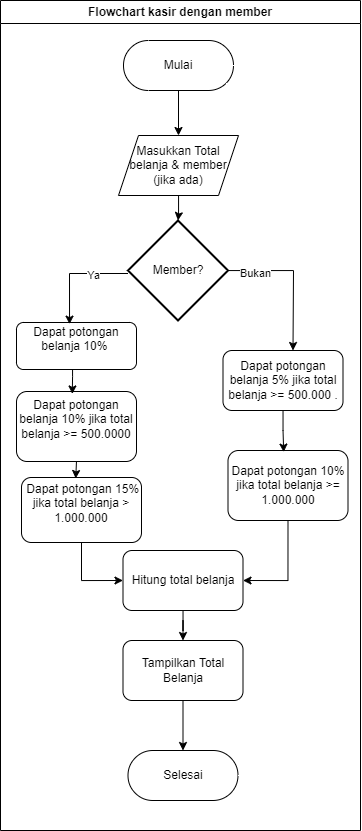

The diagram above was exported from draw.io. Its source (the exported page's mxGraphModel, read from the mxfile embedded in the PNG):
<mxGraphModel dx="1035" dy="616" grid="0" gridSize="10" guides="1" tooltips="1" connect="1" arrows="1" fold="1" page="1" pageScale="1" pageWidth="827" pageHeight="1169" math="0" shadow="0">
  <root>
    <mxCell id="WIyWlLk6GJQsqaUBKTNV-0" />
    <mxCell id="WIyWlLk6GJQsqaUBKTNV-1" parent="WIyWlLk6GJQsqaUBKTNV-0" />
    <mxCell id="maa9K3MEsBfUMPPZZrCT-28" value="Flowchart kasir dengan member" style="swimlane;whiteSpace=wrap;html=1;" parent="WIyWlLk6GJQsqaUBKTNV-1" vertex="1">
      <mxGeometry x="200" y="55" width="360" height="830" as="geometry" />
    </mxCell>
    <mxCell id="maa9K3MEsBfUMPPZZrCT-29" style="edgeStyle=orthogonalEdgeStyle;rounded=0;orthogonalLoop=1;jettySize=auto;html=1;entryX=0.5;entryY=0;entryDx=0;entryDy=0;" parent="maa9K3MEsBfUMPPZZrCT-28" source="maa9K3MEsBfUMPPZZrCT-30" target="maa9K3MEsBfUMPPZZrCT-49" edge="1">
      <mxGeometry relative="1" as="geometry">
        <mxPoint x="180" y="120" as="targetPoint" />
      </mxGeometry>
    </mxCell>
    <mxCell id="maa9K3MEsBfUMPPZZrCT-30" value="Mulai" style="html=1;dashed=0;whiteSpace=wrap;shape=mxgraph.dfd.start" parent="maa9K3MEsBfUMPPZZrCT-28" vertex="1">
      <mxGeometry x="123" y="40" width="110" height="50" as="geometry" />
    </mxCell>
    <mxCell id="maa9K3MEsBfUMPPZZrCT-33" style="edgeStyle=orthogonalEdgeStyle;rounded=0;orthogonalLoop=1;jettySize=auto;html=1;" parent="maa9K3MEsBfUMPPZZrCT-28" source="maa9K3MEsBfUMPPZZrCT-35" edge="1">
      <mxGeometry relative="1" as="geometry">
        <mxPoint x="292.5" y="350" as="targetPoint" />
      </mxGeometry>
    </mxCell>
    <mxCell id="maa9K3MEsBfUMPPZZrCT-34" value="Bukan" style="edgeLabel;html=1;align=center;verticalAlign=middle;resizable=0;points=[];" parent="maa9K3MEsBfUMPPZZrCT-33" vertex="1" connectable="0">
      <mxGeometry x="-0.6236" y="-2" relative="1" as="geometry">
        <mxPoint as="offset" />
      </mxGeometry>
    </mxCell>
    <mxCell id="maa9K3MEsBfUMPPZZrCT-35" value="Member?" style="strokeWidth=2;html=1;shape=mxgraph.flowchart.decision;whiteSpace=wrap;" parent="maa9K3MEsBfUMPPZZrCT-28" vertex="1">
      <mxGeometry x="127.5" y="220" width="100" height="100" as="geometry" />
    </mxCell>
    <mxCell id="maa9K3MEsBfUMPPZZrCT-36" style="edgeStyle=orthogonalEdgeStyle;rounded=0;orthogonalLoop=1;jettySize=auto;html=1;entryX=0;entryY=0.5;entryDx=0;entryDy=0;exitX=0.5;exitY=1;exitDx=0;exitDy=0;" parent="maa9K3MEsBfUMPPZZrCT-28" source="maa9K3MEsBfUMPPZZrCT-46" target="maa9K3MEsBfUMPPZZrCT-42" edge="1">
      <mxGeometry relative="1" as="geometry">
        <mxPoint x="42.5" y="590" as="sourcePoint" />
      </mxGeometry>
    </mxCell>
    <mxCell id="maa9K3MEsBfUMPPZZrCT-38" value="Dapat potongan belanja 10% jika total belanja &amp;gt;= 500.0000&lt;div&gt;&lt;br&gt;&lt;/div&gt;" style="rounded=1;whiteSpace=wrap;html=1;" parent="maa9K3MEsBfUMPPZZrCT-28" vertex="1">
      <mxGeometry x="16" y="391" width="120" height="70" as="geometry" />
    </mxCell>
    <mxCell id="maa9K3MEsBfUMPPZZrCT-39" style="edgeStyle=orthogonalEdgeStyle;rounded=0;orthogonalLoop=1;jettySize=auto;html=1;entryX=1;entryY=0.5;entryDx=0;entryDy=0;exitX=0.5;exitY=1;exitDx=0;exitDy=0;" parent="maa9K3MEsBfUMPPZZrCT-28" source="maa9K3MEsBfUMPPZZrCT-47" target="maa9K3MEsBfUMPPZZrCT-42" edge="1">
      <mxGeometry relative="1" as="geometry">
        <mxPoint x="272.5" y="520" as="sourcePoint" />
      </mxGeometry>
    </mxCell>
    <mxCell id="maa9K3MEsBfUMPPZZrCT-40" value="Dapat potongan belanja 5% jika total belanja &amp;gt;= 500.000 ." style="rounded=1;whiteSpace=wrap;html=1;" parent="maa9K3MEsBfUMPPZZrCT-28" vertex="1">
      <mxGeometry x="222.5" y="350" width="120" height="60" as="geometry" />
    </mxCell>
    <mxCell id="maa9K3MEsBfUMPPZZrCT-41" style="edgeStyle=orthogonalEdgeStyle;rounded=0;orthogonalLoop=1;jettySize=auto;html=1;entryX=0.5;entryY=0;entryDx=0;entryDy=0;" parent="maa9K3MEsBfUMPPZZrCT-28" source="maa9K3MEsBfUMPPZZrCT-42" target="maa9K3MEsBfUMPPZZrCT-43" edge="1">
      <mxGeometry relative="1" as="geometry" />
    </mxCell>
    <mxCell id="maa9K3MEsBfUMPPZZrCT-42" value="Hitung total belanja" style="rounded=1;whiteSpace=wrap;html=1;" parent="maa9K3MEsBfUMPPZZrCT-28" vertex="1">
      <mxGeometry x="122.5" y="550" width="120" height="60" as="geometry" />
    </mxCell>
    <mxCell id="maa9K3MEsBfUMPPZZrCT-43" value="Tampilkan Total Belanja" style="rounded=1;whiteSpace=wrap;html=1;" parent="maa9K3MEsBfUMPPZZrCT-28" vertex="1">
      <mxGeometry x="122.5" y="640" width="120" height="60" as="geometry" />
    </mxCell>
    <mxCell id="maa9K3MEsBfUMPPZZrCT-44" value="Selesai" style="html=1;dashed=0;whiteSpace=wrap;shape=mxgraph.dfd.start" parent="maa9K3MEsBfUMPPZZrCT-28" vertex="1">
      <mxGeometry x="127.5" y="750" width="110" height="50" as="geometry" />
    </mxCell>
    <mxCell id="maa9K3MEsBfUMPPZZrCT-45" style="edgeStyle=orthogonalEdgeStyle;rounded=0;orthogonalLoop=1;jettySize=auto;html=1;entryX=0.5;entryY=0.5;entryDx=0;entryDy=-25;entryPerimeter=0;" parent="maa9K3MEsBfUMPPZZrCT-28" source="maa9K3MEsBfUMPPZZrCT-43" target="maa9K3MEsBfUMPPZZrCT-44" edge="1">
      <mxGeometry relative="1" as="geometry" />
    </mxCell>
    <mxCell id="maa9K3MEsBfUMPPZZrCT-46" value="&amp;nbsp;Dapat potongan 15% jika total belanja &amp;gt; 1.000.000&lt;div&gt;&lt;br&gt;&lt;/div&gt;" style="rounded=1;whiteSpace=wrap;html=1;" parent="maa9K3MEsBfUMPPZZrCT-28" vertex="1">
      <mxGeometry x="21" y="477" width="120" height="65" as="geometry" />
    </mxCell>
    <mxCell id="maa9K3MEsBfUMPPZZrCT-47" value="Dapat potongan 10% jika total belanja &amp;gt;= 1.000.000" style="rounded=1;whiteSpace=wrap;html=1;" parent="maa9K3MEsBfUMPPZZrCT-28" vertex="1">
      <mxGeometry x="227.5" y="450" width="120" height="70" as="geometry" />
    </mxCell>
    <mxCell id="maa9K3MEsBfUMPPZZrCT-48" style="edgeStyle=orthogonalEdgeStyle;rounded=0;orthogonalLoop=1;jettySize=auto;html=1;entryX=0.464;entryY=0.023;entryDx=0;entryDy=0;entryPerimeter=0;" parent="maa9K3MEsBfUMPPZZrCT-28" source="maa9K3MEsBfUMPPZZrCT-40" target="maa9K3MEsBfUMPPZZrCT-47" edge="1">
      <mxGeometry relative="1" as="geometry" />
    </mxCell>
    <mxCell id="maa9K3MEsBfUMPPZZrCT-49" value="Masukkan Total belanja &amp;amp; member&lt;div&gt;(jika ada)&lt;/div&gt;" style="shape=parallelogram;perimeter=parallelogramPerimeter;whiteSpace=wrap;html=1;fixedSize=1;" parent="maa9K3MEsBfUMPPZZrCT-28" vertex="1">
      <mxGeometry x="118" y="135" width="120" height="60" as="geometry" />
    </mxCell>
    <mxCell id="maa9K3MEsBfUMPPZZrCT-50" style="edgeStyle=orthogonalEdgeStyle;rounded=0;orthogonalLoop=1;jettySize=auto;html=1;entryX=0.5;entryY=0;entryDx=0;entryDy=0;entryPerimeter=0;" parent="maa9K3MEsBfUMPPZZrCT-28" source="maa9K3MEsBfUMPPZZrCT-49" target="maa9K3MEsBfUMPPZZrCT-35" edge="1">
      <mxGeometry relative="1" as="geometry" />
    </mxCell>
    <mxCell id="pxf6jqRZ_Q-RmDZ5NDM2-0" value="Dapat potongan belanja 10%&amp;nbsp;&lt;div&gt;&lt;br&gt;&lt;/div&gt;" style="rounded=1;whiteSpace=wrap;html=1;" parent="maa9K3MEsBfUMPPZZrCT-28" vertex="1">
      <mxGeometry x="16" y="322" width="120" height="47" as="geometry" />
    </mxCell>
    <mxCell id="pxf6jqRZ_Q-RmDZ5NDM2-1" style="edgeStyle=orthogonalEdgeStyle;rounded=0;orthogonalLoop=1;jettySize=auto;html=1;entryX=0.442;entryY=0.035;entryDx=0;entryDy=0;entryPerimeter=0;" parent="maa9K3MEsBfUMPPZZrCT-28" source="maa9K3MEsBfUMPPZZrCT-35" target="pxf6jqRZ_Q-RmDZ5NDM2-0" edge="1">
      <mxGeometry relative="1" as="geometry">
        <Array as="points">
          <mxPoint x="69" y="273" />
        </Array>
      </mxGeometry>
    </mxCell>
    <mxCell id="pxf6jqRZ_Q-RmDZ5NDM2-2" value="Ya" style="edgeLabel;html=1;align=center;verticalAlign=middle;resizable=0;points=[];" parent="pxf6jqRZ_Q-RmDZ5NDM2-1" vertex="1" connectable="0">
      <mxGeometry x="-0.3612" y="1" relative="1" as="geometry">
        <mxPoint as="offset" />
      </mxGeometry>
    </mxCell>
    <mxCell id="pxf6jqRZ_Q-RmDZ5NDM2-5" style="edgeStyle=orthogonalEdgeStyle;rounded=0;orthogonalLoop=1;jettySize=auto;html=1;entryX=0.465;entryY=0.035;entryDx=0;entryDy=0;entryPerimeter=0;" parent="maa9K3MEsBfUMPPZZrCT-28" source="pxf6jqRZ_Q-RmDZ5NDM2-0" target="maa9K3MEsBfUMPPZZrCT-38" edge="1">
      <mxGeometry relative="1" as="geometry">
        <Array as="points">
          <mxPoint x="72" y="376" />
          <mxPoint x="72" y="376" />
        </Array>
      </mxGeometry>
    </mxCell>
    <mxCell id="pxf6jqRZ_Q-RmDZ5NDM2-6" style="edgeStyle=orthogonalEdgeStyle;rounded=0;orthogonalLoop=1;jettySize=auto;html=1;exitX=0.5;exitY=1;exitDx=0;exitDy=0;entryX=0.452;entryY=0.015;entryDx=0;entryDy=0;entryPerimeter=0;" parent="maa9K3MEsBfUMPPZZrCT-28" source="maa9K3MEsBfUMPPZZrCT-38" target="maa9K3MEsBfUMPPZZrCT-46" edge="1">
      <mxGeometry relative="1" as="geometry" />
    </mxCell>
  </root>
</mxGraphModel>